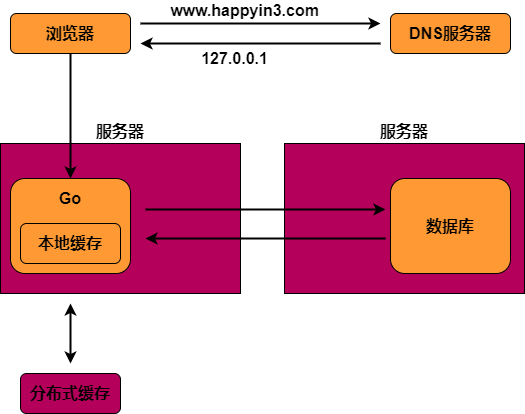

The diagram above was exported from draw.io. Its source (the exported page's mxGraphModel, read from the mxfile embedded in the PNG):
<mxGraphModel dx="952" dy="644" grid="1" gridSize="10" guides="1" tooltips="1" connect="1" arrows="1" fold="1" page="1" pageScale="1" pageWidth="827" pageHeight="1169" math="0" shadow="0">
  <root>
    <mxCell id="0" />
    <mxCell id="1" parent="0" />
    <mxCell id="wpOBpbmHBUdEh-ZBVqBf-19" value="浏览器" style="rounded=1;whiteSpace=wrap;html=1;glass=0;fontSize=16;fontStyle=1;fillColor=#FF9933;" vertex="1" parent="1">
      <mxGeometry x="140" y="150" width="120" height="40" as="geometry" />
    </mxCell>
    <mxCell id="wpOBpbmHBUdEh-ZBVqBf-20" value="DNS服务器" style="rounded=1;whiteSpace=wrap;html=1;glass=0;fontSize=16;fontStyle=1;fillColor=#FF9933;" vertex="1" parent="1">
      <mxGeometry x="520" y="150" width="120" height="40" as="geometry" />
    </mxCell>
    <mxCell id="wpOBpbmHBUdEh-ZBVqBf-21" value="" style="endArrow=classic;html=1;shadow=0;strokeWidth=2;fontSize=16;rounded=1;" edge="1" parent="1">
      <mxGeometry width="50" height="50" relative="1" as="geometry">
        <mxPoint x="270" y="160" as="sourcePoint" />
        <mxPoint x="510" y="160" as="targetPoint" />
      </mxGeometry>
    </mxCell>
    <mxCell id="wpOBpbmHBUdEh-ZBVqBf-23" value="www.happyin3.com" style="edgeLabel;html=1;align=center;verticalAlign=bottom;resizable=0;points=[];fontSize=16;labelPosition=center;verticalLabelPosition=top;fontStyle=1" vertex="1" connectable="0" parent="wpOBpbmHBUdEh-ZBVqBf-21">
      <mxGeometry x="-0.1417" y="2" relative="1" as="geometry">
        <mxPoint as="offset" />
      </mxGeometry>
    </mxCell>
    <mxCell id="wpOBpbmHBUdEh-ZBVqBf-22" value="" style="endArrow=classic;html=1;shadow=0;strokeWidth=2;fontSize=16;rounded=1;" edge="1" parent="1">
      <mxGeometry width="50" height="50" relative="1" as="geometry">
        <mxPoint x="510" y="180" as="sourcePoint" />
        <mxPoint x="270" y="180" as="targetPoint" />
      </mxGeometry>
    </mxCell>
    <mxCell id="wpOBpbmHBUdEh-ZBVqBf-24" value="127.0.0.1" style="edgeLabel;html=1;align=center;verticalAlign=top;resizable=0;points=[];fontSize=16;labelPosition=center;verticalLabelPosition=bottom;fontStyle=1" vertex="1" connectable="0" parent="wpOBpbmHBUdEh-ZBVqBf-22">
      <mxGeometry x="0.225" y="-1" relative="1" as="geometry">
        <mxPoint as="offset" />
      </mxGeometry>
    </mxCell>
    <mxCell id="wpOBpbmHBUdEh-ZBVqBf-27" value="服务器" style="rounded=0;whiteSpace=wrap;html=1;glass=0;gradientColor=none;fontSize=16;fontStyle=1;labelPosition=center;verticalLabelPosition=top;align=center;verticalAlign=bottom;fillColor=#B5005B;" vertex="1" parent="1">
      <mxGeometry x="130" y="280" width="240" height="150" as="geometry" />
    </mxCell>
    <mxCell id="wpOBpbmHBUdEh-ZBVqBf-28" value="" style="rounded=1;whiteSpace=wrap;html=1;glass=0;fontSize=16;fontStyle=1;fillColor=#FF9933;labelPosition=right;verticalLabelPosition=top;align=left;verticalAlign=bottom;" vertex="1" parent="1">
      <mxGeometry x="140" y="315" width="120" height="95" as="geometry" />
    </mxCell>
    <mxCell id="wpOBpbmHBUdEh-ZBVqBf-34" value="" style="edgeStyle=orthogonalEdgeStyle;rounded=1;orthogonalLoop=1;jettySize=auto;html=1;shadow=0;strokeWidth=2;fontSize=16;" edge="1" parent="1" source="wpOBpbmHBUdEh-ZBVqBf-19" target="wpOBpbmHBUdEh-ZBVqBf-28">
      <mxGeometry relative="1" as="geometry" />
    </mxCell>
    <mxCell id="wpOBpbmHBUdEh-ZBVqBf-35" value="服务器" style="rounded=0;whiteSpace=wrap;html=1;glass=0;gradientColor=none;fontSize=16;fontStyle=1;labelPosition=center;verticalLabelPosition=top;align=center;verticalAlign=bottom;fillColor=#B5005B;" vertex="1" parent="1">
      <mxGeometry x="414" y="280" width="240" height="150" as="geometry" />
    </mxCell>
    <mxCell id="wpOBpbmHBUdEh-ZBVqBf-29" value="数据库" style="rounded=1;whiteSpace=wrap;html=1;glass=0;fontSize=16;fontStyle=1;fillColor=#FF9933;" vertex="1" parent="1">
      <mxGeometry x="520" y="315" width="120" height="95" as="geometry" />
    </mxCell>
    <mxCell id="wpOBpbmHBUdEh-ZBVqBf-30" value="" style="endArrow=classic;html=1;shadow=0;strokeWidth=2;fontSize=16;rounded=1;" edge="1" parent="1">
      <mxGeometry width="50" height="50" relative="1" as="geometry">
        <mxPoint x="275" y="346" as="sourcePoint" />
        <mxPoint x="515" y="346" as="targetPoint" />
      </mxGeometry>
    </mxCell>
    <mxCell id="wpOBpbmHBUdEh-ZBVqBf-32" value="" style="endArrow=classic;html=1;shadow=0;strokeWidth=2;fontSize=16;rounded=1;" edge="1" parent="1">
      <mxGeometry width="50" height="50" relative="1" as="geometry">
        <mxPoint x="515" y="375" as="sourcePoint" />
        <mxPoint x="275" y="375" as="targetPoint" />
      </mxGeometry>
    </mxCell>
    <mxCell id="wpOBpbmHBUdEh-ZBVqBf-37" value="本地缓存" style="rounded=1;whiteSpace=wrap;html=1;glass=0;fontSize=16;fontStyle=1;fillColor=#FF9933;" vertex="1" parent="1">
      <mxGeometry x="150" y="360" width="100" height="40" as="geometry" />
    </mxCell>
    <mxCell id="wpOBpbmHBUdEh-ZBVqBf-38" value="Go" style="text;html=1;strokeColor=none;fillColor=none;align=center;verticalAlign=middle;whiteSpace=wrap;rounded=0;glass=0;fontSize=16;fontStyle=1" vertex="1" parent="1">
      <mxGeometry x="180" y="325" width="40" height="20" as="geometry" />
    </mxCell>
    <mxCell id="wpOBpbmHBUdEh-ZBVqBf-39" value="分布式缓存" style="rounded=1;whiteSpace=wrap;html=1;glass=0;fontSize=16;fontStyle=1;fillColor=#B5005B;" vertex="1" parent="1">
      <mxGeometry x="150" y="510" width="100" height="40" as="geometry" />
    </mxCell>
    <mxCell id="wpOBpbmHBUdEh-ZBVqBf-40" value="" style="endArrow=classic;startArrow=classic;html=1;shadow=0;strokeWidth=2;fontSize=16;" edge="1" parent="1">
      <mxGeometry width="50" height="50" relative="1" as="geometry">
        <mxPoint x="200" y="500" as="sourcePoint" />
        <mxPoint x="200" y="440" as="targetPoint" />
      </mxGeometry>
    </mxCell>
  </root>
</mxGraphModel>